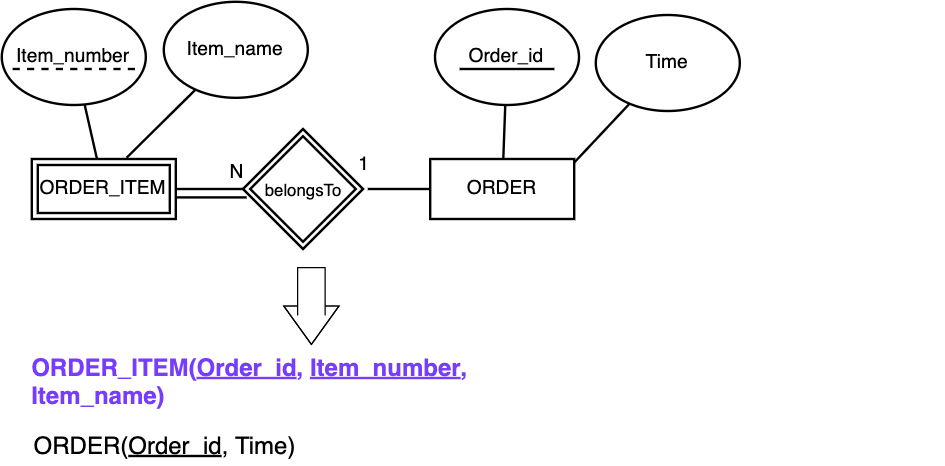

The diagram above was exported from draw.io. Its source (the exported page's mxGraphModel, read from the mxfile embedded in the PNG):
<mxGraphModel dx="932" dy="590" grid="1" gridSize="10" guides="1" tooltips="1" connect="0" arrows="1" fold="1" page="1" pageScale="1.5" pageWidth="1169" pageHeight="827" background="#ffffff" math="0" shadow="0">
  <root>
    <mxCell id="0" />
    <mxCell id="1" parent="0" />
    <mxCell id="K9ySdh9S0gaNSzd6LlQT-29" value="&lt;b style=&quot;font-size: 20px&quot;&gt;&lt;font color=&quot;#773dff&quot; style=&quot;font-size: 20px&quot;&gt;ORDER_ITEM(&lt;u&gt;Order_id&lt;/u&gt;,&amp;nbsp;&lt;span&gt;&lt;u&gt;Item_number&lt;/u&gt;&lt;/span&gt;, Item_name)&lt;/font&gt;&lt;/b&gt;" style="text;html=1;strokeColor=none;fillColor=none;align=left;verticalAlign=middle;whiteSpace=wrap;rounded=0;fontSize=19;" parent="1" vertex="1">
      <mxGeometry x="48" y="277" width="762" height="63" as="geometry" />
    </mxCell>
    <mxCell id="K9ySdh9S0gaNSzd6LlQT-50" value="ORDER_ITEM" style="html=1;fillColor=none;fontSize=16;strokeWidth=2;" parent="1" vertex="1">
      <mxGeometry x="50" y="135" width="120" height="50" as="geometry" />
    </mxCell>
    <mxCell id="K9ySdh9S0gaNSzd6LlQT-51" value="ORDER" style="html=1;fillColor=none;fontSize=16;strokeWidth=2;" parent="1" vertex="1">
      <mxGeometry x="382" y="135" width="120" height="50" as="geometry" />
    </mxCell>
    <mxCell id="K9ySdh9S0gaNSzd6LlQT-52" value="" style="endArrow=none;html=1;exitX=1;exitY=0.5;exitDx=0;exitDy=0;endFill=0;strokeWidth=2;" parent="1" source="K9ySdh9S0gaNSzd6LlQT-50" edge="1">
      <mxGeometry width="50" height="50" relative="1" as="geometry">
        <mxPoint x="150.65584549074356" y="-31.041672167815136" as="sourcePoint" />
        <mxPoint x="226" y="160" as="targetPoint" />
      </mxGeometry>
    </mxCell>
    <mxCell id="K9ySdh9S0gaNSzd6LlQT-53" value="" style="endArrow=none;html=1;entryX=0;entryY=0.5;entryDx=0;entryDy=0;endFill=0;strokeWidth=2;" parent="1" target="K9ySdh9S0gaNSzd6LlQT-51" edge="1">
      <mxGeometry width="50" height="50" relative="1" as="geometry">
        <mxPoint x="330" y="160" as="sourcePoint" />
        <mxPoint x="236" y="170" as="targetPoint" />
      </mxGeometry>
    </mxCell>
    <mxCell id="K9ySdh9S0gaNSzd6LlQT-54" value="N" style="text;html=1;strokeColor=none;fillColor=none;align=center;verticalAlign=middle;whiteSpace=wrap;rounded=0;fontSize=16;" parent="1" vertex="1">
      <mxGeometry x="205.5" y="135" width="30" height="20" as="geometry" />
    </mxCell>
    <mxCell id="K9ySdh9S0gaNSzd6LlQT-55" value="1" style="text;html=1;strokeColor=none;fillColor=none;align=center;verticalAlign=middle;whiteSpace=wrap;rounded=0;fontSize=16;" parent="1" vertex="1">
      <mxGeometry x="311" y="129" width="30" height="20" as="geometry" />
    </mxCell>
    <mxCell id="K9ySdh9S0gaNSzd6LlQT-56" value="" style="endArrow=none;html=1;fontSize=16;exitX=1.008;exitY=0.64;exitDx=0;exitDy=0;exitPerimeter=0;entryX=0.03;entryY=0.57;entryDx=0;entryDy=0;entryPerimeter=0;strokeWidth=2;" parent="1" source="K9ySdh9S0gaNSzd6LlQT-50" edge="1">
      <mxGeometry width="50" height="50" relative="1" as="geometry">
        <mxPoint x="50" y="280" as="sourcePoint" />
        <mxPoint x="229" y="167" as="targetPoint" />
      </mxGeometry>
    </mxCell>
    <mxCell id="K9ySdh9S0gaNSzd6LlQT-57" value="Item_number" style="ellipse;whiteSpace=wrap;html=1;strokeWidth=2;fillColor=none;fontSize=16;" parent="1" vertex="1">
      <mxGeometry x="25" y="10" width="120" height="80" as="geometry" />
    </mxCell>
    <mxCell id="K9ySdh9S0gaNSzd6LlQT-58" value="Order_id" style="ellipse;whiteSpace=wrap;html=1;strokeWidth=2;fillColor=none;fontSize=16;fontStyle=0" parent="1" vertex="1">
      <mxGeometry x="386" y="10" width="120" height="80" as="geometry" />
    </mxCell>
    <mxCell id="K9ySdh9S0gaNSzd6LlQT-59" value="" style="endArrow=none;html=1;strokeWidth=2;fontSize=16;" parent="1" source="K9ySdh9S0gaNSzd6LlQT-51" target="K9ySdh9S0gaNSzd6LlQT-58" edge="1">
      <mxGeometry width="50" height="50" relative="1" as="geometry">
        <mxPoint x="10" y="280" as="sourcePoint" />
        <mxPoint x="60" y="230" as="targetPoint" />
      </mxGeometry>
    </mxCell>
    <mxCell id="K9ySdh9S0gaNSzd6LlQT-60" value="" style="endArrow=none;html=1;strokeWidth=2;fontSize=16;" parent="1" source="K9ySdh9S0gaNSzd6LlQT-50" target="K9ySdh9S0gaNSzd6LlQT-57" edge="1">
      <mxGeometry width="50" height="50" relative="1" as="geometry">
        <mxPoint x="472" y="145" as="sourcePoint" />
        <mxPoint x="511.7647058823529" y="95.29411764705878" as="targetPoint" />
      </mxGeometry>
    </mxCell>
    <mxCell id="K9ySdh9S0gaNSzd6LlQT-61" value="belongsTo" style="shape=rhombus;double=1;strokeWidth=2;fontSize=17;perimeter=rhombusPerimeter;whiteSpace=wrap;html=1;align=center;fontSize=14;fillColor=none;" parent="1" vertex="1">
      <mxGeometry x="226" y="110" width="100" height="100" as="geometry" />
    </mxCell>
    <mxCell id="K9ySdh9S0gaNSzd6LlQT-62" value="" style="endArrow=none;dashed=1;html=1;strokeWidth=2;fontSize=16;entryX=1;entryY=0.625;entryDx=0;entryDy=0;entryPerimeter=0;" parent="1" edge="1">
      <mxGeometry width="50" height="50" relative="1" as="geometry">
        <mxPoint x="34" y="60" as="sourcePoint" />
        <mxPoint x="139" y="60" as="targetPoint" />
      </mxGeometry>
    </mxCell>
    <mxCell id="K9ySdh9S0gaNSzd6LlQT-63" value="" style="endArrow=none;html=1;strokeWidth=2;fontSize=16;" parent="1" edge="1">
      <mxGeometry width="50" height="50" relative="1" as="geometry">
        <mxPoint x="406.5" y="60" as="sourcePoint" />
        <mxPoint x="485.5" y="60" as="targetPoint" />
      </mxGeometry>
    </mxCell>
    <mxCell id="K9ySdh9S0gaNSzd6LlQT-64" value="" style="rounded=0;whiteSpace=wrap;html=1;strokeColor=#000000;strokeWidth=2;fillColor=none;gradientColor=none;fontSize=18;" parent="1" vertex="1">
      <mxGeometry x="55" y="140" width="110" height="40" as="geometry" />
    </mxCell>
    <mxCell id="K9ySdh9S0gaNSzd6LlQT-65" value="Time" style="ellipse;whiteSpace=wrap;html=1;strokeWidth=2;fillColor=none;fontSize=16;fontStyle=0" parent="1" vertex="1">
      <mxGeometry x="520" y="15" width="120" height="80" as="geometry" />
    </mxCell>
    <mxCell id="K9ySdh9S0gaNSzd6LlQT-66" value="" style="endArrow=none;html=1;strokeWidth=2;fontSize=16;exitX=1;exitY=0.06;exitDx=0;exitDy=0;exitPerimeter=0;" parent="1" source="K9ySdh9S0gaNSzd6LlQT-51" target="K9ySdh9S0gaNSzd6LlQT-65" edge="1">
      <mxGeometry width="50" height="50" relative="1" as="geometry">
        <mxPoint x="576.9090909090908" y="140" as="sourcePoint" />
        <mxPoint x="194" y="235" as="targetPoint" />
      </mxGeometry>
    </mxCell>
    <mxCell id="K9ySdh9S0gaNSzd6LlQT-68" value="Item_name" style="ellipse;whiteSpace=wrap;html=1;strokeWidth=2;fillColor=none;fontSize=16;" parent="1" vertex="1">
      <mxGeometry x="160" y="4" width="120" height="80" as="geometry" />
    </mxCell>
    <mxCell id="K9ySdh9S0gaNSzd6LlQT-69" value="" style="endArrow=none;html=1;strokeWidth=2;fontSize=16;exitX=0.658;exitY=-0.02;exitDx=0;exitDy=0;exitPerimeter=0;" parent="1" source="K9ySdh9S0gaNSzd6LlQT-50" target="K9ySdh9S0gaNSzd6LlQT-68" edge="1">
      <mxGeometry width="50" height="50" relative="1" as="geometry">
        <mxPoint x="239.31818181818176" y="129" as="sourcePoint" />
        <mxPoint x="646.7647058823529" y="89.29411764705878" as="targetPoint" />
      </mxGeometry>
    </mxCell>
    <mxCell id="K9ySdh9S0gaNSzd6LlQT-74" value="" style="shape=flexArrow;endArrow=classic;html=1;fontSize=21;endWidth=22;endSize=10.33;width=23;" parent="1" edge="1">
      <mxGeometry width="50" height="50" relative="1" as="geometry">
        <mxPoint x="283" y="225" as="sourcePoint" />
        <mxPoint x="283" y="290" as="targetPoint" />
        <Array as="points">
          <mxPoint x="283" y="265" />
        </Array>
      </mxGeometry>
    </mxCell>
    <mxCell id="K9ySdh9S0gaNSzd6LlQT-75" value="ORDER(&lt;u style=&quot;font-size: 20px;&quot;&gt;Order_id&lt;/u&gt;, Time)" style="text;html=1;strokeColor=none;fillColor=none;align=left;verticalAlign=middle;whiteSpace=wrap;rounded=0;fontSize=20;" parent="1" vertex="1">
      <mxGeometry x="50" y="357" width="460" height="33" as="geometry" />
    </mxCell>
  </root>
</mxGraphModel>